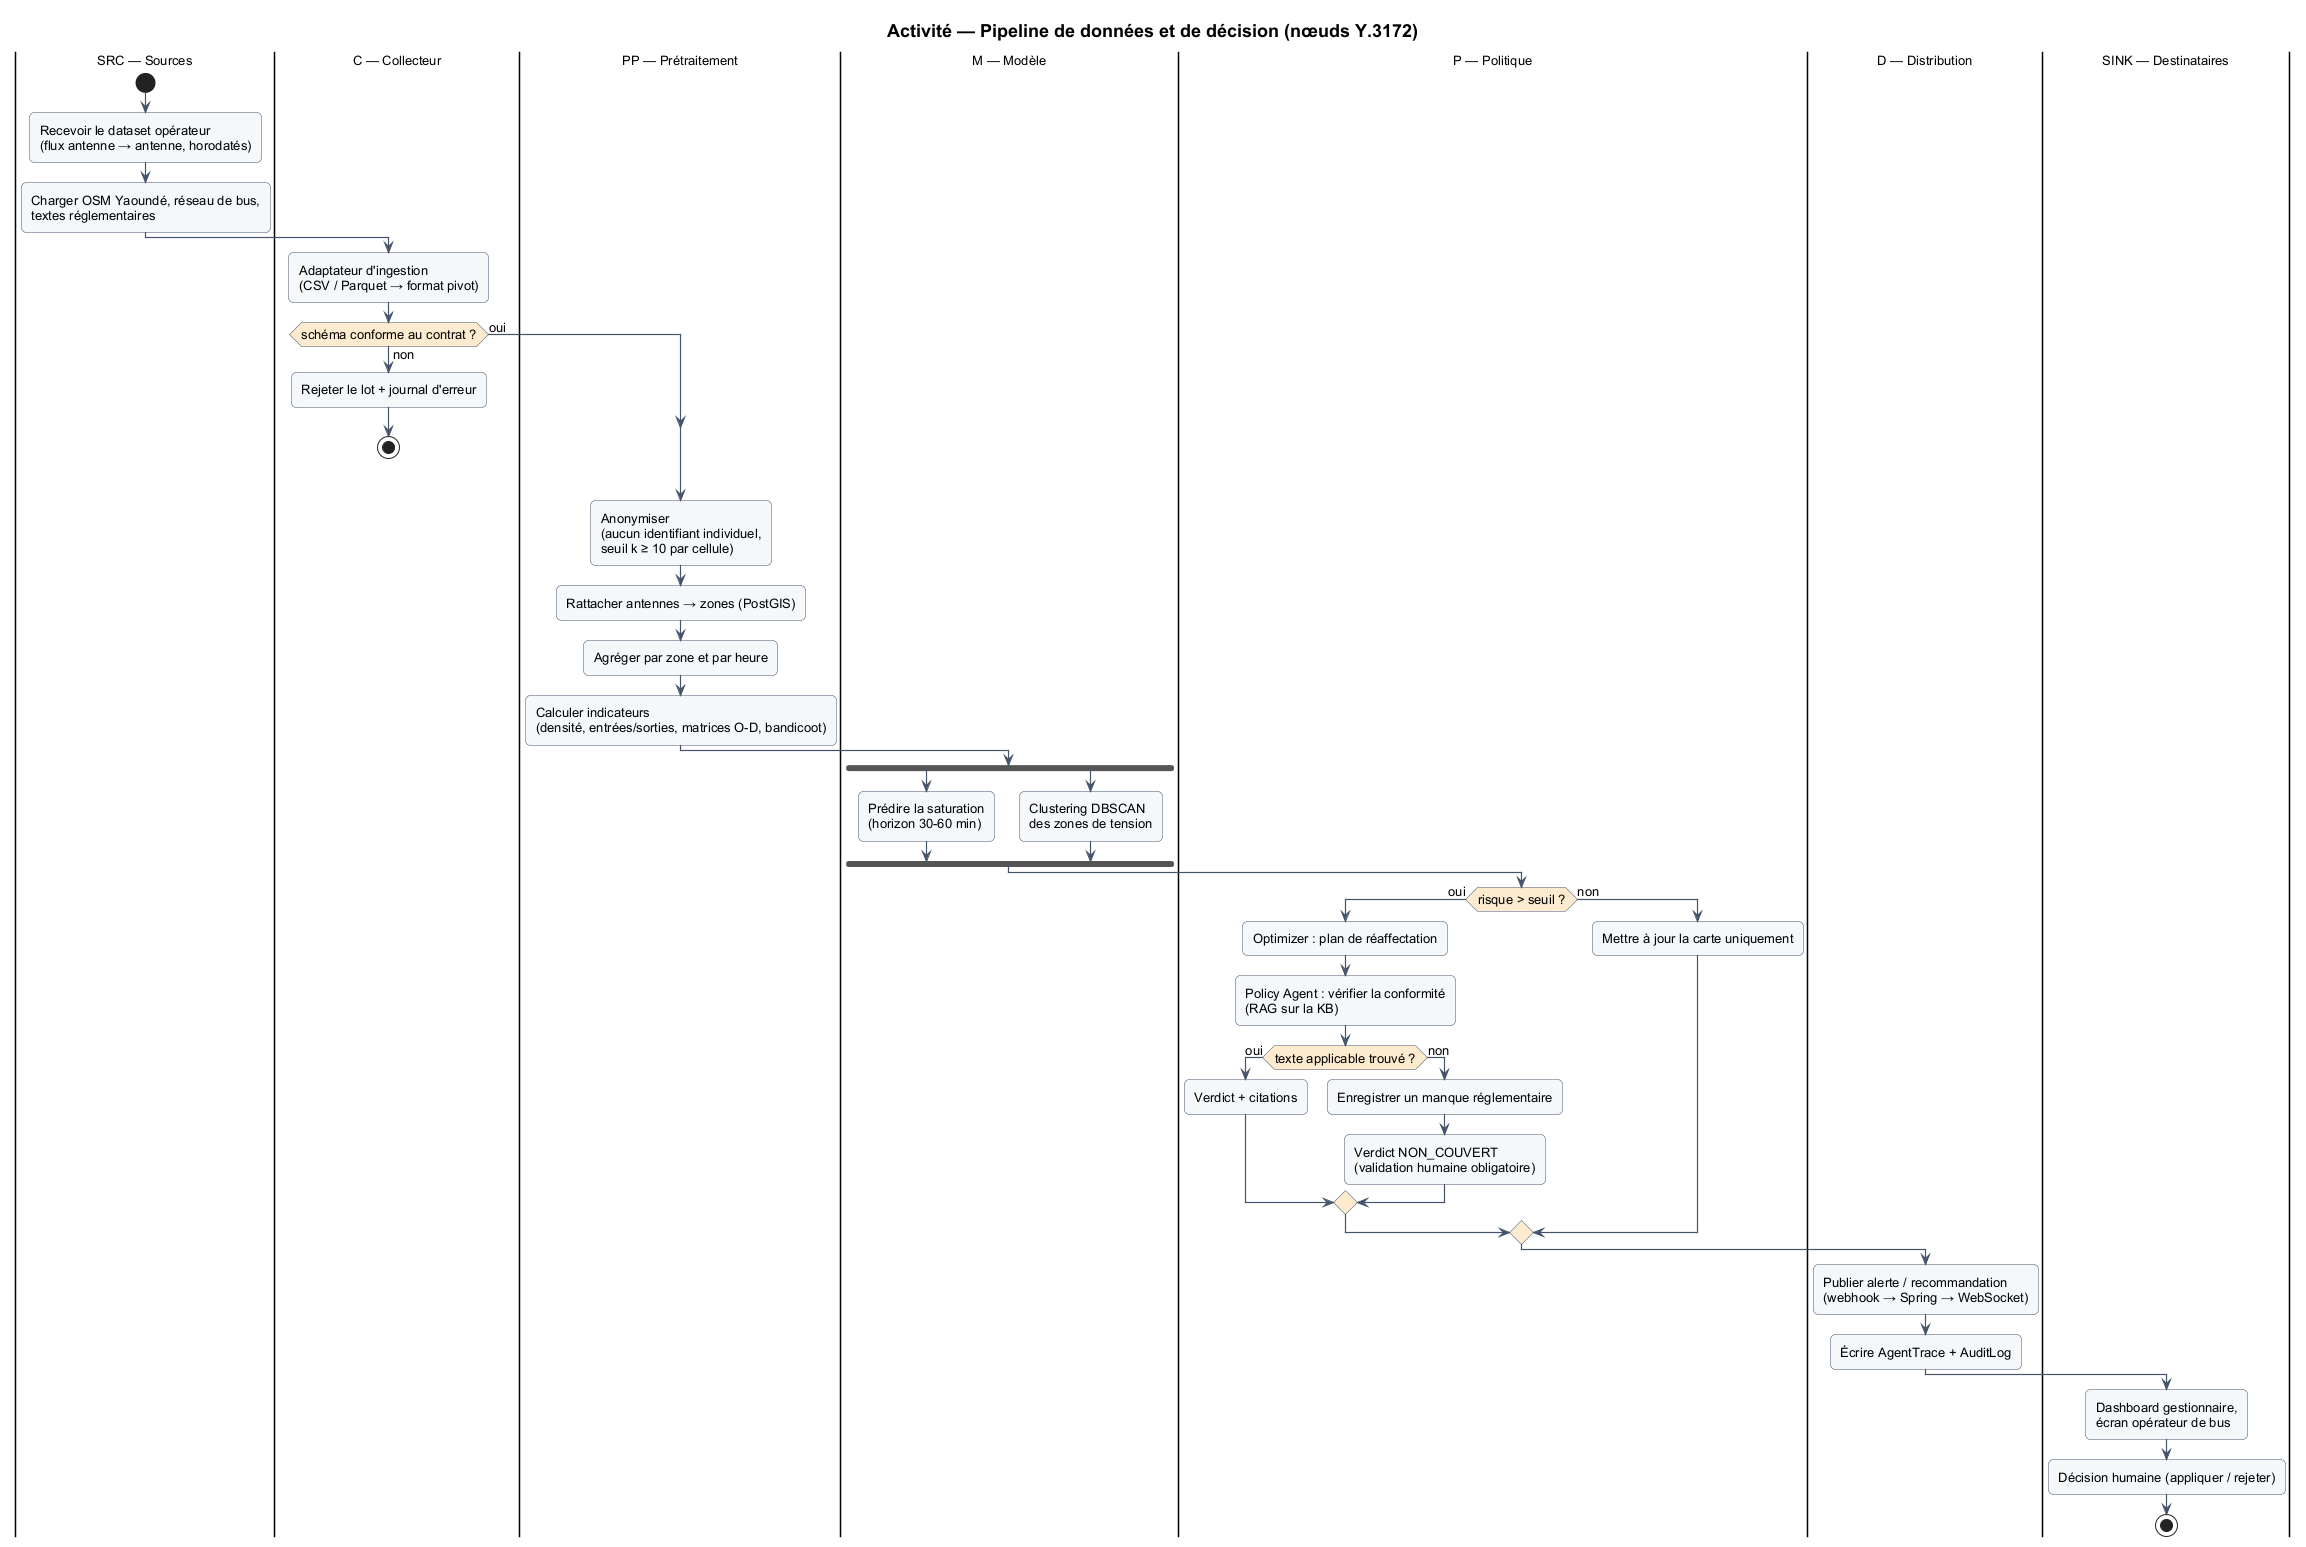

The diagram above was rendered by PlantUML. Its source (embedded in the PNG):
@startuml 08_activite_pipeline_y3172
!include _style.iuml
title Activité — Pipeline de données et de décision (nœuds Y.3172)

|SRC — Sources|
start
:Recevoir le dataset opérateur\n(flux antenne → antenne, horodatés);
:Charger OSM Yaoundé, réseau de bus,\ntextes réglementaires;
|C — Collecteur|
:Adaptateur d'ingestion\n(CSV / Parquet → format pivot);
if (schéma conforme au contrat ?) then (oui)
else (non)
  :Rejeter le lot + journal d'erreur;
  stop
endif
|PP — Prétraitement|
:Anonymiser\n(aucun identifiant individuel,\nseuil k ≥ 10 par cellule);
:Rattacher antennes → zones (PostGIS);
:Agréger par zone et par heure;
:Calculer indicateurs\n(densité, entrées/sorties, matrices O-D, bandicoot);
|M — Modèle|
fork
  :Prédire la saturation\n(horizon 30-60 min);
fork again
  :Clustering DBSCAN\ndes zones de tension;
end fork
|P — Politique|
if (risque > seuil ?) then (oui)
  :Optimizer : plan de réaffectation;
  :Policy Agent : vérifier la conformité\n(RAG sur la KB);
  if (texte applicable trouvé ?) then (oui)
    :Verdict + citations;
  else (non)
    :Enregistrer un manque réglementaire;
    :Verdict NON_COUVERT\n(validation humaine obligatoire);
  endif
else (non)
  :Mettre à jour la carte uniquement;
endif
|D — Distribution|
:Publier alerte / recommandation\n(webhook → Spring → WebSocket);
:Écrire AgentTrace + AuditLog;
|SINK — Destinataires|
:Dashboard gestionnaire,\nécran opérateur de bus;
:Décision humaine (appliquer / rejeter);
stop
@enduml